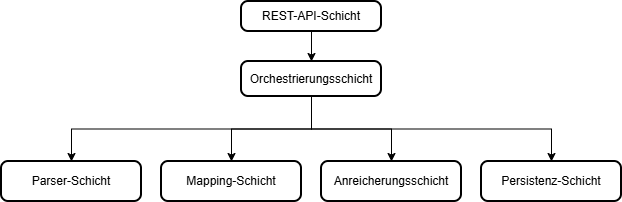

The diagram above was exported from draw.io. Its source (the exported page's mxGraphModel, read from the mxfile embedded in the PNG):
<mxGraphModel dx="2054" dy="1202" grid="1" gridSize="10" guides="1" tooltips="1" connect="1" arrows="1" fold="1" page="1" pageScale="1" pageWidth="827" pageHeight="1169" math="0" shadow="0">
  <root>
    <mxCell id="0" />
    <mxCell id="1" parent="0" />
    <mxCell id="86mNUsRWKMLNY2uSOwua-27" edge="1" parent="1" source="86mNUsRWKMLNY2uSOwua-25" style="edgeStyle=orthogonalEdgeStyle;rounded=0;orthogonalLoop=1;jettySize=auto;html=1;" target="86mNUsRWKMLNY2uSOwua-26" value="">
      <mxGeometry relative="1" as="geometry" />
    </mxCell>
    <mxCell id="86mNUsRWKMLNY2uSOwua-25" parent="1" style="rounded=1;whiteSpace=wrap;html=1;absoluteArcSize=1;arcSize=14;strokeWidth=2;" value="REST-API-Schicht" vertex="1">
      <mxGeometry height="30" width="140" x="330" y="40" as="geometry" />
    </mxCell>
    <mxCell id="86mNUsRWKMLNY2uSOwua-29" edge="1" parent="1" source="86mNUsRWKMLNY2uSOwua-26" style="edgeStyle=orthogonalEdgeStyle;rounded=0;orthogonalLoop=1;jettySize=auto;html=1;" target="86mNUsRWKMLNY2uSOwua-28" value="">
      <mxGeometry relative="1" as="geometry" />
    </mxCell>
    <mxCell id="86mNUsRWKMLNY2uSOwua-33" edge="1" parent="1" source="86mNUsRWKMLNY2uSOwua-26" style="edgeStyle=orthogonalEdgeStyle;rounded=0;orthogonalLoop=1;jettySize=auto;html=1;exitX=0.5;exitY=1;exitDx=0;exitDy=0;entryX=0.5;entryY=0;entryDx=0;entryDy=0;" target="86mNUsRWKMLNY2uSOwua-31">
      <mxGeometry relative="1" as="geometry" />
    </mxCell>
    <mxCell id="86mNUsRWKMLNY2uSOwua-34" edge="1" parent="1" source="86mNUsRWKMLNY2uSOwua-26" style="edgeStyle=orthogonalEdgeStyle;rounded=0;orthogonalLoop=1;jettySize=auto;html=1;exitX=0.5;exitY=1;exitDx=0;exitDy=0;entryX=0.5;entryY=0;entryDx=0;entryDy=0;" target="86mNUsRWKMLNY2uSOwua-32">
      <mxGeometry relative="1" as="geometry" />
    </mxCell>
    <mxCell id="86mNUsRWKMLNY2uSOwua-35" edge="1" parent="1" source="86mNUsRWKMLNY2uSOwua-26" style="edgeStyle=orthogonalEdgeStyle;rounded=0;orthogonalLoop=1;jettySize=auto;html=1;exitX=0.5;exitY=1;exitDx=0;exitDy=0;entryX=0.5;entryY=0;entryDx=0;entryDy=0;" target="86mNUsRWKMLNY2uSOwua-30">
      <mxGeometry relative="1" as="geometry" />
    </mxCell>
    <mxCell id="86mNUsRWKMLNY2uSOwua-26" parent="1" style="whiteSpace=wrap;html=1;rounded=1;absoluteArcSize=1;arcSize=14;strokeWidth=2;" value="Orchestrierungsschicht" vertex="1">
      <mxGeometry height="35" width="140" x="330" y="100" as="geometry" />
    </mxCell>
    <mxCell id="86mNUsRWKMLNY2uSOwua-28" parent="1" style="whiteSpace=wrap;html=1;rounded=1;absoluteArcSize=1;arcSize=14;strokeWidth=2;" value="Mapping-Schicht" vertex="1">
      <mxGeometry height="40" width="140" x="250" y="200" as="geometry" />
    </mxCell>
    <mxCell id="86mNUsRWKMLNY2uSOwua-30" parent="1" style="whiteSpace=wrap;html=1;rounded=1;absoluteArcSize=1;arcSize=14;strokeWidth=2;" value="Parser-Schicht" vertex="1">
      <mxGeometry height="40" width="140" x="90" y="200" as="geometry" />
    </mxCell>
    <mxCell id="86mNUsRWKMLNY2uSOwua-31" parent="1" style="whiteSpace=wrap;html=1;rounded=1;absoluteArcSize=1;arcSize=14;strokeWidth=2;" value="Anreicherungsschicht" vertex="1">
      <mxGeometry height="40" width="140" x="410" y="200" as="geometry" />
    </mxCell>
    <mxCell id="86mNUsRWKMLNY2uSOwua-32" parent="1" style="whiteSpace=wrap;html=1;rounded=1;absoluteArcSize=1;arcSize=14;strokeWidth=2;" value="Persistenz-Schicht" vertex="1">
      <mxGeometry height="40" width="140" x="570" y="200" as="geometry" />
    </mxCell>
  </root>
</mxGraphModel>